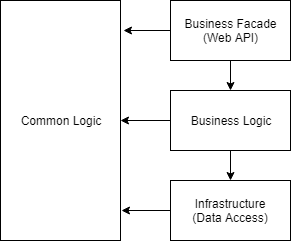

The diagram above was exported from draw.io. Its source (the exported page's mxGraphModel, read from the mxfile embedded in the PNG):
<mxGraphModel dx="994" dy="418" grid="1" gridSize="10" guides="1" tooltips="1" connect="1" arrows="1" fold="1" page="1" pageScale="1" pageWidth="827" pageHeight="1169" math="0" shadow="0">
  <root>
    <mxCell id="0" />
    <mxCell id="1" parent="0" />
    <mxCell id="pgZ8DuOj5oEKMe_s3PzR-1" value="Common Logic&lt;br&gt;" style="rounded=0;whiteSpace=wrap;html=1;" vertex="1" parent="1">
      <mxGeometry x="190" y="170" width="120" height="240" as="geometry" />
    </mxCell>
    <mxCell id="pgZ8DuOj5oEKMe_s3PzR-10" style="edgeStyle=orthogonalEdgeStyle;rounded=0;orthogonalLoop=1;jettySize=auto;html=1;entryX=1.022;entryY=0.125;entryDx=0;entryDy=0;entryPerimeter=0;" edge="1" parent="1" source="pgZ8DuOj5oEKMe_s3PzR-2" target="pgZ8DuOj5oEKMe_s3PzR-1">
      <mxGeometry relative="1" as="geometry" />
    </mxCell>
    <mxCell id="pgZ8DuOj5oEKMe_s3PzR-11" style="edgeStyle=orthogonalEdgeStyle;rounded=0;orthogonalLoop=1;jettySize=auto;html=1;entryX=0.5;entryY=0;entryDx=0;entryDy=0;" edge="1" parent="1" source="pgZ8DuOj5oEKMe_s3PzR-2" target="pgZ8DuOj5oEKMe_s3PzR-3">
      <mxGeometry relative="1" as="geometry" />
    </mxCell>
    <mxCell id="pgZ8DuOj5oEKMe_s3PzR-2" value="Business Facade&lt;br&gt;(Web API)&lt;br&gt;" style="rounded=0;whiteSpace=wrap;html=1;" vertex="1" parent="1">
      <mxGeometry x="360" y="170" width="120" height="60" as="geometry" />
    </mxCell>
    <mxCell id="pgZ8DuOj5oEKMe_s3PzR-8" style="edgeStyle=orthogonalEdgeStyle;rounded=0;orthogonalLoop=1;jettySize=auto;html=1;entryX=1;entryY=0.5;entryDx=0;entryDy=0;" edge="1" parent="1" source="pgZ8DuOj5oEKMe_s3PzR-3" target="pgZ8DuOj5oEKMe_s3PzR-1">
      <mxGeometry relative="1" as="geometry" />
    </mxCell>
    <mxCell id="pgZ8DuOj5oEKMe_s3PzR-12" style="edgeStyle=orthogonalEdgeStyle;rounded=0;orthogonalLoop=1;jettySize=auto;html=1;entryX=0.5;entryY=0;entryDx=0;entryDy=0;" edge="1" parent="1" source="pgZ8DuOj5oEKMe_s3PzR-3" target="pgZ8DuOj5oEKMe_s3PzR-4">
      <mxGeometry relative="1" as="geometry" />
    </mxCell>
    <mxCell id="pgZ8DuOj5oEKMe_s3PzR-3" value="Business Logic" style="rounded=0;whiteSpace=wrap;html=1;" vertex="1" parent="1">
      <mxGeometry x="360" y="260" width="120" height="60" as="geometry" />
    </mxCell>
    <mxCell id="pgZ8DuOj5oEKMe_s3PzR-9" style="edgeStyle=orthogonalEdgeStyle;rounded=0;orthogonalLoop=1;jettySize=auto;html=1;entryX=1.006;entryY=0.875;entryDx=0;entryDy=0;entryPerimeter=0;" edge="1" parent="1" source="pgZ8DuOj5oEKMe_s3PzR-4" target="pgZ8DuOj5oEKMe_s3PzR-1">
      <mxGeometry relative="1" as="geometry" />
    </mxCell>
    <mxCell id="pgZ8DuOj5oEKMe_s3PzR-4" value="Infrastructure&lt;br&gt;(Data Access)&lt;br&gt;" style="rounded=0;whiteSpace=wrap;html=1;" vertex="1" parent="1">
      <mxGeometry x="360" y="350" width="120" height="60" as="geometry" />
    </mxCell>
  </root>
</mxGraphModel>